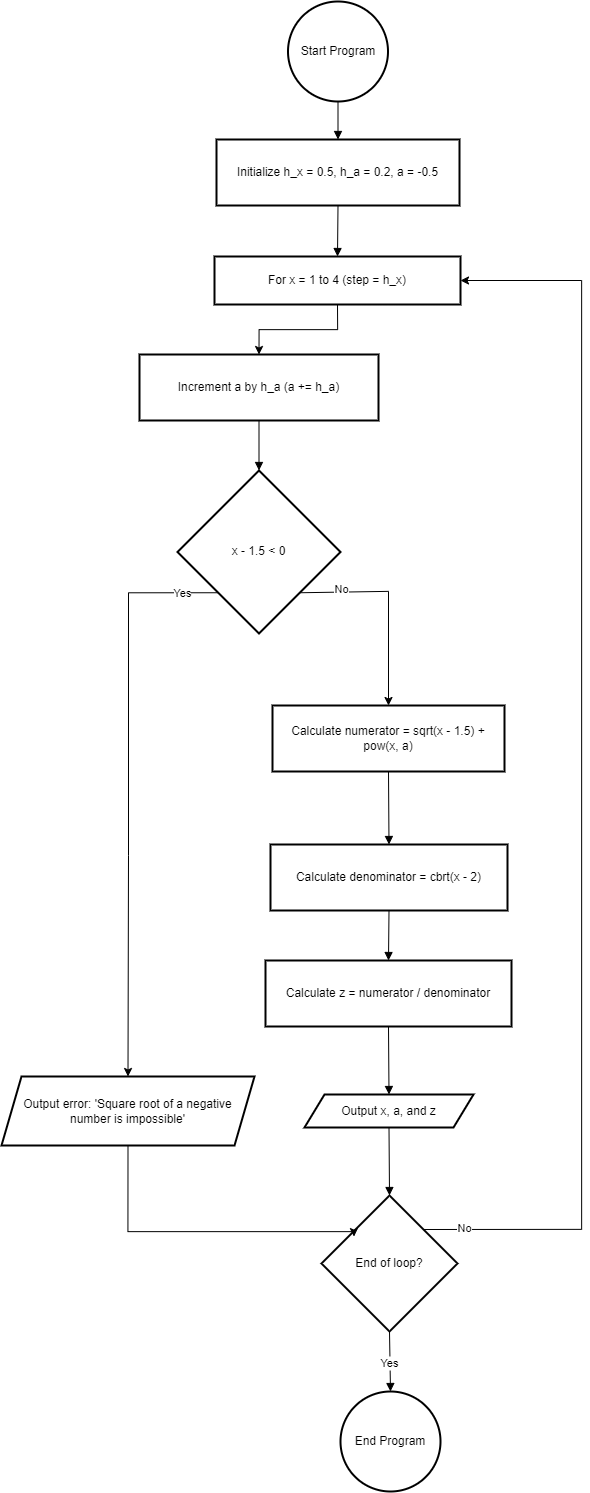

The diagram above was exported from draw.io. Its source (the exported page's mxGraphModel, read from the mxfile embedded in the PNG):
<mxGraphModel dx="2171" dy="1457" grid="1" gridSize="10" guides="1" tooltips="1" connect="1" arrows="1" fold="1" page="1" pageScale="1" pageWidth="827" pageHeight="1169" math="0" shadow="0">
  <root>
    <mxCell id="0" />
    <mxCell id="1" parent="0" />
    <mxCell id="FWJrVRwJe-e9_5IJnrsF-2" value="Initialize h_x = 0.5, h_a = 0.2, a = -0.5" style="whiteSpace=wrap;strokeWidth=2;" vertex="1" parent="1">
      <mxGeometry x="315" y="168" width="243" height="66" as="geometry" />
    </mxCell>
    <mxCell id="FWJrVRwJe-e9_5IJnrsF-28" style="edgeStyle=orthogonalEdgeStyle;rounded=0;orthogonalLoop=1;jettySize=auto;html=1;exitX=0.5;exitY=1;exitDx=0;exitDy=0;entryX=0.5;entryY=0;entryDx=0;entryDy=0;" edge="1" parent="1" source="FWJrVRwJe-e9_5IJnrsF-3" target="FWJrVRwJe-e9_5IJnrsF-4">
      <mxGeometry relative="1" as="geometry" />
    </mxCell>
    <mxCell id="FWJrVRwJe-e9_5IJnrsF-3" value="For x = 1 to 4 (step = h_x)" style="whiteSpace=wrap;strokeWidth=2;" vertex="1" parent="1">
      <mxGeometry x="313" y="285" width="246" height="48" as="geometry" />
    </mxCell>
    <mxCell id="FWJrVRwJe-e9_5IJnrsF-4" value="Increment a by h_a (a += h_a)" style="whiteSpace=wrap;strokeWidth=2;" vertex="1" parent="1">
      <mxGeometry x="238" y="383" width="239" height="66" as="geometry" />
    </mxCell>
    <mxCell id="FWJrVRwJe-e9_5IJnrsF-29" style="edgeStyle=orthogonalEdgeStyle;rounded=0;orthogonalLoop=1;jettySize=auto;html=1;exitX=1;exitY=1;exitDx=0;exitDy=0;entryX=0.5;entryY=0;entryDx=0;entryDy=0;" edge="1" parent="1" source="FWJrVRwJe-e9_5IJnrsF-5" target="FWJrVRwJe-e9_5IJnrsF-7">
      <mxGeometry relative="1" as="geometry">
        <Array as="points">
          <mxPoint x="398" y="620" />
          <mxPoint x="487" y="620" />
        </Array>
      </mxGeometry>
    </mxCell>
    <mxCell id="FWJrVRwJe-e9_5IJnrsF-30" value="No" style="edgeLabel;html=1;align=center;verticalAlign=middle;resizable=0;points=[];" vertex="1" connectable="0" parent="FWJrVRwJe-e9_5IJnrsF-29">
      <mxGeometry x="-0.6065" y="4" relative="1" as="geometry">
        <mxPoint as="offset" />
      </mxGeometry>
    </mxCell>
    <mxCell id="FWJrVRwJe-e9_5IJnrsF-31" style="edgeStyle=orthogonalEdgeStyle;rounded=0;orthogonalLoop=1;jettySize=auto;html=1;exitX=0;exitY=1;exitDx=0;exitDy=0;entryX=0.5;entryY=0;entryDx=0;entryDy=0;" edge="1" parent="1" source="FWJrVRwJe-e9_5IJnrsF-5" target="FWJrVRwJe-e9_5IJnrsF-6">
      <mxGeometry relative="1" as="geometry">
        <Array as="points">
          <mxPoint x="227" y="621" />
          <mxPoint x="227" y="884" />
        </Array>
      </mxGeometry>
    </mxCell>
    <mxCell id="FWJrVRwJe-e9_5IJnrsF-32" value="Yes" style="edgeLabel;html=1;align=center;verticalAlign=middle;resizable=0;points=[];" vertex="1" connectable="0" parent="FWJrVRwJe-e9_5IJnrsF-31">
      <mxGeometry x="-0.8655" y="-1" relative="1" as="geometry">
        <mxPoint as="offset" />
      </mxGeometry>
    </mxCell>
    <mxCell id="FWJrVRwJe-e9_5IJnrsF-5" value="x - 1.5 &lt; 0" style="rhombus;strokeWidth=2;whiteSpace=wrap;" vertex="1" parent="1">
      <mxGeometry x="276" y="499" width="163" height="163" as="geometry" />
    </mxCell>
    <mxCell id="FWJrVRwJe-e9_5IJnrsF-6" value="Output error: 'Square root of a negative number is impossible'" style="shape=parallelogram;perimeter=parallelogramPerimeter;fixedSize=1;strokeWidth=2;whiteSpace=wrap;" vertex="1" parent="1">
      <mxGeometry x="100" y="1105" width="253" height="69" as="geometry" />
    </mxCell>
    <mxCell id="FWJrVRwJe-e9_5IJnrsF-7" value="Calculate numerator = sqrt(x - 1.5) + pow(x, a)" style="whiteSpace=wrap;strokeWidth=2;" vertex="1" parent="1">
      <mxGeometry x="371" y="734" width="232" height="66" as="geometry" />
    </mxCell>
    <mxCell id="FWJrVRwJe-e9_5IJnrsF-8" value="Calculate denominator = cbrt(x - 2)" style="whiteSpace=wrap;strokeWidth=2;" vertex="1" parent="1">
      <mxGeometry x="369" y="873" width="237" height="66" as="geometry" />
    </mxCell>
    <mxCell id="FWJrVRwJe-e9_5IJnrsF-9" value="Calculate z = numerator / denominator" style="whiteSpace=wrap;strokeWidth=2;" vertex="1" parent="1">
      <mxGeometry x="364" y="989" width="246" height="66" as="geometry" />
    </mxCell>
    <mxCell id="FWJrVRwJe-e9_5IJnrsF-10" value="Output x, a, and z" style="shape=parallelogram;perimeter=parallelogramPerimeter;fixedSize=1;strokeWidth=2;whiteSpace=wrap;" vertex="1" parent="1">
      <mxGeometry x="403" y="1123" width="169" height="33" as="geometry" />
    </mxCell>
    <mxCell id="FWJrVRwJe-e9_5IJnrsF-35" style="edgeStyle=orthogonalEdgeStyle;rounded=0;orthogonalLoop=1;jettySize=auto;html=1;exitX=1;exitY=0;exitDx=0;exitDy=0;entryX=1;entryY=0.5;entryDx=0;entryDy=0;" edge="1" parent="1" source="FWJrVRwJe-e9_5IJnrsF-11" target="FWJrVRwJe-e9_5IJnrsF-3">
      <mxGeometry relative="1" as="geometry">
        <Array as="points">
          <mxPoint x="680" y="1258" />
          <mxPoint x="680" y="309" />
        </Array>
      </mxGeometry>
    </mxCell>
    <mxCell id="FWJrVRwJe-e9_5IJnrsF-36" value="No" style="edgeLabel;html=1;align=center;verticalAlign=middle;resizable=0;points=[];" vertex="1" connectable="0" parent="FWJrVRwJe-e9_5IJnrsF-35">
      <mxGeometry x="-0.9371" y="2" relative="1" as="geometry">
        <mxPoint as="offset" />
      </mxGeometry>
    </mxCell>
    <mxCell id="FWJrVRwJe-e9_5IJnrsF-11" value="End of loop?" style="rhombus;strokeWidth=2;whiteSpace=wrap;" vertex="1" parent="1">
      <mxGeometry x="420" y="1224" width="136" height="136" as="geometry" />
    </mxCell>
    <mxCell id="FWJrVRwJe-e9_5IJnrsF-13" value="" style="curved=1;startArrow=none;endArrow=block;exitX=0.5;exitY=1.01;entryX=0.5;entryY=0.01;rounded=0;" edge="1" parent="1" target="FWJrVRwJe-e9_5IJnrsF-2">
      <mxGeometry relative="1" as="geometry">
        <Array as="points" />
        <mxPoint x="436.5" y="118" as="sourcePoint" />
      </mxGeometry>
    </mxCell>
    <mxCell id="FWJrVRwJe-e9_5IJnrsF-14" value="" style="curved=1;startArrow=none;endArrow=block;exitX=0.5;exitY=1.01;entryX=0.5;entryY=-0.01;rounded=0;" edge="1" parent="1" source="FWJrVRwJe-e9_5IJnrsF-2" target="FWJrVRwJe-e9_5IJnrsF-3">
      <mxGeometry relative="1" as="geometry">
        <Array as="points" />
      </mxGeometry>
    </mxCell>
    <mxCell id="FWJrVRwJe-e9_5IJnrsF-16" value="" style="curved=1;startArrow=none;endArrow=block;exitX=0.5;exitY=1;entryX=0.5;entryY=0;rounded=0;" edge="1" parent="1" source="FWJrVRwJe-e9_5IJnrsF-4" target="FWJrVRwJe-e9_5IJnrsF-5">
      <mxGeometry relative="1" as="geometry">
        <Array as="points" />
      </mxGeometry>
    </mxCell>
    <mxCell id="FWJrVRwJe-e9_5IJnrsF-20" value="" style="curved=1;startArrow=none;endArrow=block;exitX=0.5;exitY=1.01;entryX=0.5;entryY=0;rounded=0;" edge="1" parent="1" source="FWJrVRwJe-e9_5IJnrsF-7" target="FWJrVRwJe-e9_5IJnrsF-8">
      <mxGeometry relative="1" as="geometry">
        <Array as="points" />
      </mxGeometry>
    </mxCell>
    <mxCell id="FWJrVRwJe-e9_5IJnrsF-21" value="" style="curved=1;startArrow=none;endArrow=block;exitX=0.5;exitY=1;entryX=0.5;entryY=0;rounded=0;" edge="1" parent="1" source="FWJrVRwJe-e9_5IJnrsF-8" target="FWJrVRwJe-e9_5IJnrsF-9">
      <mxGeometry relative="1" as="geometry">
        <Array as="points" />
      </mxGeometry>
    </mxCell>
    <mxCell id="FWJrVRwJe-e9_5IJnrsF-22" value="" style="curved=1;startArrow=none;endArrow=block;exitX=0.5;exitY=1;entryX=0.5;entryY=-0.01;rounded=0;" edge="1" parent="1" source="FWJrVRwJe-e9_5IJnrsF-9" target="FWJrVRwJe-e9_5IJnrsF-10">
      <mxGeometry relative="1" as="geometry">
        <Array as="points" />
      </mxGeometry>
    </mxCell>
    <mxCell id="FWJrVRwJe-e9_5IJnrsF-23" value="" style="curved=1;startArrow=none;endArrow=block;exitX=0.5;exitY=1;entryX=0.5;entryY=0;rounded=0;" edge="1" parent="1" source="FWJrVRwJe-e9_5IJnrsF-10" target="FWJrVRwJe-e9_5IJnrsF-11">
      <mxGeometry relative="1" as="geometry">
        <Array as="points" />
      </mxGeometry>
    </mxCell>
    <mxCell id="FWJrVRwJe-e9_5IJnrsF-25" value="Yes" style="curved=1;startArrow=none;endArrow=block;exitX=0.5;exitY=0.99;rounded=0;entryX=0.5;entryY=0;entryDx=0;entryDy=0;entryPerimeter=0;" edge="1" parent="1" source="FWJrVRwJe-e9_5IJnrsF-11" target="FWJrVRwJe-e9_5IJnrsF-37">
      <mxGeometry relative="1" as="geometry">
        <Array as="points" />
        <mxPoint x="488" y="1430" as="targetPoint" />
      </mxGeometry>
    </mxCell>
    <mxCell id="FWJrVRwJe-e9_5IJnrsF-26" value="Start Program" style="strokeWidth=2;html=1;shape=mxgraph.flowchart.start_2;whiteSpace=wrap;" vertex="1" parent="1">
      <mxGeometry x="386.5" y="30" width="100" height="100" as="geometry" />
    </mxCell>
    <mxCell id="FWJrVRwJe-e9_5IJnrsF-33" style="edgeStyle=orthogonalEdgeStyle;rounded=0;orthogonalLoop=1;jettySize=auto;html=1;exitX=0.5;exitY=1;exitDx=0;exitDy=0;entryX=0.239;entryY=0.302;entryDx=0;entryDy=0;entryPerimeter=0;" edge="1" parent="1" source="FWJrVRwJe-e9_5IJnrsF-6" target="FWJrVRwJe-e9_5IJnrsF-11">
      <mxGeometry relative="1" as="geometry">
        <Array as="points">
          <mxPoint x="227" y="1260" />
          <mxPoint x="453" y="1260" />
        </Array>
      </mxGeometry>
    </mxCell>
    <mxCell id="FWJrVRwJe-e9_5IJnrsF-37" value="End Program" style="strokeWidth=2;html=1;shape=mxgraph.flowchart.start_2;whiteSpace=wrap;" vertex="1" parent="1">
      <mxGeometry x="439" y="1420" width="100" height="100" as="geometry" />
    </mxCell>
  </root>
</mxGraphModel>